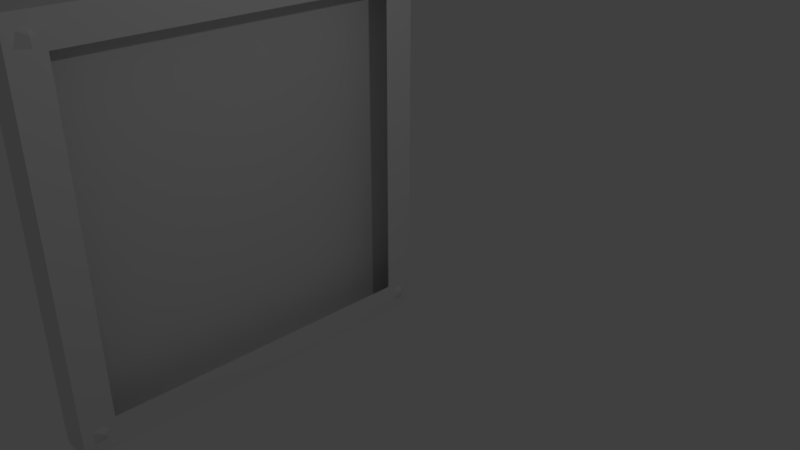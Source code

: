 # Source: PictureFrame.blend  (saved by Blender 2.78.0; exported with 4.5.12 LTS)
import bpy
from mathutils import Matrix  # noqa: F401  (used for matrix-valued properties, if any)

bpy.ops.wm.read_factory_settings(use_empty=True)
scene = bpy.context.scene
scene.name = 'Scene'

# ---- collections
col_collection_1 = bpy.data.collections.new('Collection 1'); scene.collection.children.link(col_collection_1)

# ---- materials (node trees are filled in below, after node groups)
mat_material = bpy.data.materials.new('Material')
mat_material.alpha_threshold = 0.0
mat_material.use_transparent_shadow = False
mat_material.roughness = 0.5
mat_material.line_color = (0.0, 0.0, 0.0, 1.0)

# ---- material node trees

# ---- world
world_world = bpy.data.worlds.new('World'); scene.world = world_world
world_world.color = (0.05088, 0.05088, 0.05088)
world_world.use_sun_shadow = False
world_world.sun_shadow_jitter_overblur = 0.0
world_world.cycles.sampling_method = 'MANUAL'

# ---- cameras
cam_camera = bpy.data.cameras.new('Camera')
cam_camera.clip_end = 100.0
cam_camera.lens = 35.0
cam_camera.sensor_width = 32.0
cam_camera.sensor_height = 18.0
cam_camera.ortho_scale = 7.314
cam_camera.dof.focus_distance = 0.0
cam_camera.dof.aperture_fstop = 128.0

# ---- lights
light_lamp = bpy.data.lights.new('Lamp', 'POINT')
light_lamp.transmission_factor = 0.0
light_lamp.cutoff_distance = 30.0
light_lamp.energy = 100.0
light_lamp.shadow_buffer_clip_start = 1.001
light_lamp.shadow_soft_size = 0.1
light_lamp.shadow_maximum_resolution = 0.006
light_lamp.use_absolute_resolution = True

# ---- meshes
me_icosphere = bpy.data.meshes.new('Icosphere')
me_icosphere.from_pydata([(-0.2112, 0.1534, -0.4106), (0.1804, -0.131, -0.1115), (-0.3607, -0.3069, -0.1115), (0.1804, 0.4379, -0.1115), (-0.06162, -0.3069, 0.3725), (0.2728, 0.1534, 0.3725)], [], [(0, 1, 2), (1, 0, 3), (1, 3, 5), (2, 1, 4), (1, 5, 4)])
me_icosphere.use_remesh_preserve_volume = False
me_icosphere.use_remesh_preserve_attributes = False
me_icosphere.use_mirror_vertex_groups = False
me_icosphere.update()
me_cube = bpy.data.meshes.new('Cube')
me_cube.from_pydata([(-1.721, 0.837, 0.837), (-1.721, -0.837, -0.837), (-1.721, -0.837, 0.837), (-1.721, 0.837, -0.837), (0.2788, 1.0, -1.0), (0.2788, -1.0, -1.0), (-1.721, -1.0, -1.0), (-1.721, 1.0, -1.0), (0.2788, 1.0, 1.0), (0.2788, -1.0, 1.0), (-1.721, -1.0, 1.0), (-1.721, 1.0, 1.0), (3.164, 1.0, -1.0), (3.164, -1.0, -1.0), (3.164, 1.0, 1.0), (3.164, -1.0, 1.0)], [], [(9, 10, 6, 5, 13, 15), (4, 7, 11, 8, 14, 12), (6, 10, 2, 1, 3, 7), (5, 6, 7, 4, 12, 13), (7, 3, 0, 2, 10, 11), (12, 14, 15, 13), (8, 11, 10, 9, 15, 14)])
me_cube.materials.append(mat_material)
me_cube.use_remesh_preserve_volume = False
me_cube.use_remesh_preserve_attributes = False
me_cube.use_mirror_vertex_groups = False
me_cube.update()
me_icosphere_001 = bpy.data.meshes.new('Icosphere.001')
me_icosphere_001.from_pydata([(-0.2112, 0.1534, -0.4106), (0.1804, -0.131, -0.1115), (-0.3607, -0.3069, -0.1115), (0.1804, 0.4379, -0.1115), (-0.06162, -0.3069, 0.3725), (0.2728, 0.1534, 0.3725)], [], [(0, 1, 2), (1, 0, 3), (1, 3, 5), (2, 1, 4), (1, 5, 4)])
me_icosphere_001.use_remesh_preserve_volume = False
me_icosphere_001.use_remesh_preserve_attributes = False
me_icosphere_001.use_mirror_vertex_groups = False
me_icosphere_001.update()
me_icosphere_002 = bpy.data.meshes.new('Icosphere.002')
me_icosphere_002.from_pydata([(-0.2112, 0.1534, -0.4106), (0.1804, -0.131, -0.1115), (-0.3607, -0.3069, -0.1115), (0.1804, 0.4379, -0.1115), (-0.06162, -0.3069, 0.3725), (0.2728, 0.1534, 0.3725)], [], [(0, 1, 2), (1, 0, 3), (1, 3, 5), (2, 1, 4), (1, 5, 4)])
me_icosphere_002.use_remesh_preserve_volume = False
me_icosphere_002.use_remesh_preserve_attributes = False
me_icosphere_002.use_mirror_vertex_groups = False
me_icosphere_002.update()
me_icosphere_003 = bpy.data.meshes.new('Icosphere.003')
me_icosphere_003.from_pydata([(-0.2112, 0.1534, -0.4106), (0.1804, -0.131, -0.1115), (-0.3607, -0.3069, -0.1115), (0.1804, 0.4379, -0.1115), (-0.06162, -0.3069, 0.3725), (0.2728, 0.1534, 0.3725)], [], [(0, 1, 2), (1, 0, 3), (1, 3, 5), (2, 1, 4), (1, 5, 4)])
me_icosphere_003.use_remesh_preserve_volume = False
me_icosphere_003.use_remesh_preserve_attributes = False
me_icosphere_003.use_mirror_vertex_groups = False
me_icosphere_003.update()

# ---- objects
ob_icosphere = bpy.data.objects.new('Icosphere', me_icosphere)
ob_lamp = bpy.data.objects.new('Lamp', light_lamp)
ob_camera = bpy.data.objects.new('Camera', cam_camera)
ob_cube = bpy.data.objects.new('Cube', me_cube)
ob_icosphere_001 = bpy.data.objects.new('Icosphere.001', me_icosphere_001)
ob_icosphere_002 = bpy.data.objects.new('Icosphere.002', me_icosphere_002)
ob_icosphere_003 = bpy.data.objects.new('Icosphere.003', me_icosphere_003)

# ---- transforms, parenting, visibility, modifiers, constraints
ob_icosphere.location = (-2.562, -2.873, -2.814)
ob_icosphere.rotation_euler = (5.355, 0.008831, 0.8463)
ob_icosphere.scale = (0.4706, 0.4706, 0.4706)
ob_icosphere.lineart.crease_threshold = 0.0
ob_lamp.location = (4.076, 1.005, 5.904)
ob_lamp.rotation_euler = (0.6503, 0.05522, 1.866)
ob_lamp.lock_rotations_4d = False
ob_lamp.empty_display_type = 'ARROWS'
ob_lamp.color = (0.0, 0.0, 0.0, 0.0)
ob_lamp.lineart.crease_threshold = 0.0
ob_camera.location = (7.481, -6.508, 5.344)
ob_camera.rotation_euler = (1.109, 0.0, 0.8149)
ob_camera.lock_rotations_4d = False
ob_camera.empty_display_type = 'ARROWS'
ob_camera.color = (0.0, 0.0, 0.0, 0.0)
ob_camera.display_type = 'WIRE'
ob_camera.lineart.crease_threshold = 0.0
ob_cube.location = (-2.735, -2.352e-07, 0.0)
ob_cube.scale = (-0.1212, 3.157, 3.157)
ob_cube.lock_rotations_4d = False
ob_cube.empty_display_type = 'ARROWS'
ob_cube.lineart.crease_threshold = 0.0
ob_icosphere_001.location = (-2.562, -2.873, 2.85)
ob_icosphere_001.rotation_euler = (3.902, 0.5855, 0.08454)
ob_icosphere_001.scale = (0.4706, 0.4706, 0.4706)
ob_icosphere_001.lineart.crease_threshold = 0.0
ob_icosphere_002.location = (-2.562, 2.895, 2.871)
ob_icosphere_002.rotation_euler = (7.086, -0.8628, 0.1567)
ob_icosphere_002.scale = (0.4706, 0.4706, 0.4706)
ob_icosphere_002.lineart.crease_threshold = 0.0
ob_icosphere_003.location = (-2.562, 2.868, -2.822)
ob_icosphere_003.rotation_euler = (5.218, 0.01187, 0.6607)
ob_icosphere_003.scale = (0.4706, 0.4706, 0.4706)
ob_icosphere_003.lineart.crease_threshold = 0.0

# ---- collection membership
col_collection_1.objects.link(ob_icosphere)
col_collection_1.objects.link(ob_lamp)
col_collection_1.objects.link(ob_camera)
col_collection_1.objects.link(ob_cube)
col_collection_1.objects.link(ob_icosphere_001)
col_collection_1.objects.link(ob_icosphere_002)
col_collection_1.objects.link(ob_icosphere_003)

# ---- scene / render settings (as saved in the file)
scene.camera = ob_camera
scene.frame_start = 1; scene.frame_end = 250; scene.frame_set(1)
scene.render.engine = 'BLENDER_EEVEE_NEXT'
scene.render.resolution_percentage = 50
scene.render.dither_intensity = 0.0
scene.cycles.use_denoising = False
scene.cycles.samples = 128
scene.cycles.sampling_pattern = 'TABULATED_SOBOL'
scene.cycles.light_sampling_threshold = 0.0
scene.cycles.use_adaptive_sampling = False
scene.cycles.use_light_tree = False
scene.cycles.blur_glossy = 0.0
scene.cycles.sample_clamp_indirect = 0.0
scene.view_settings.view_transform = 'Standard'
bpy.context.view_layer.update()
